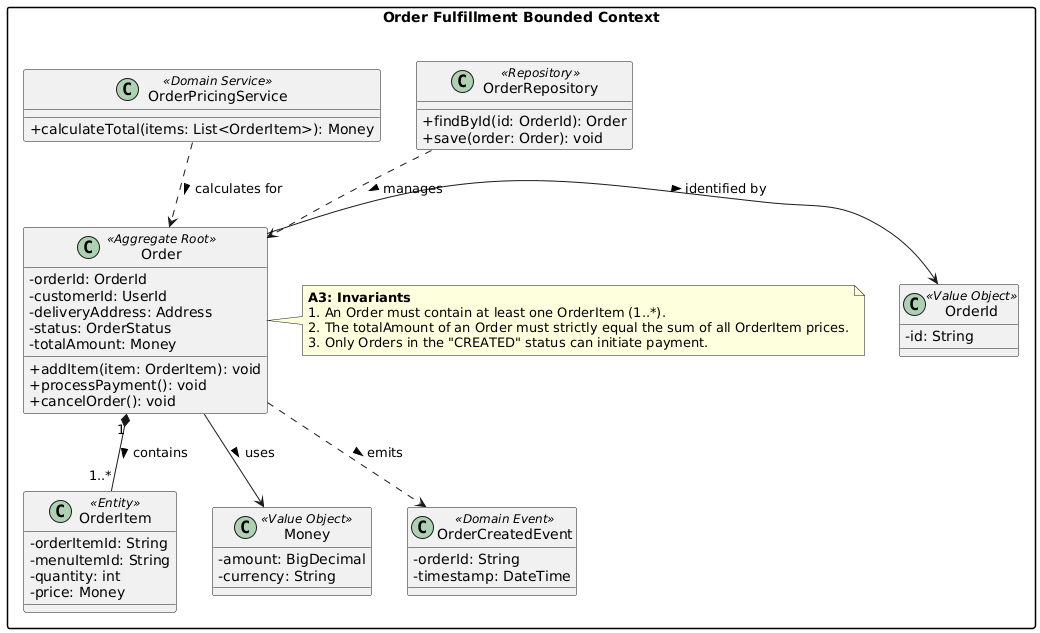

The diagram above was rendered by PlantUML. Its source (embedded in the PNG):
@startuml
skinparam packageStyle rectangle
skinparam classAttributeIconSize 0

package "Order Fulfillment Bounded Context" {

    class Order <<Aggregate Root>> {
        - orderId: OrderId
        - customerId: UserId
        - deliveryAddress: Address
        - status: OrderStatus
        - totalAmount: Money
        + addItem(item: OrderItem): void
        + processPayment(): void
        + cancelOrder(): void
    }

    class OrderItem <<Entity>> {
        - orderItemId: String
        - menuItemId: String
        - quantity: int
        - price: Money
    }

    class OrderId <<Value Object>> {
        - id: String
    }

    class Money <<Value Object>> {
        - amount: BigDecimal
        - currency: String
    }

    class OrderRepository <<Repository>> {
        + findById(id: OrderId): Order
        + save(order: Order): void
    }

    class OrderPricingService <<Domain Service>> {
        + calculateTotal(items: List<OrderItem>): Money
    }

    class OrderCreatedEvent <<Domain Event>> {
        - orderId: String
        - timestamp: DateTime
    }

    Order "1" *-- "1..*" OrderItem : contains >
    Order -> OrderId : identified by >
    Order --> Money : uses >
    OrderRepository ..> Order : manages >
    OrderPricingService ..> Order : calculates for >
    Order ..> OrderCreatedEvent : emits >

    note right of Order
        **A3: Invariants**
        1. An Order must contain at least one OrderItem (1..*).
        2. The totalAmount of an Order must strictly equal the sum of all OrderItem prices.
        3. Only Orders in the "CREATED" status can initiate payment.
    end note
}
@enduml